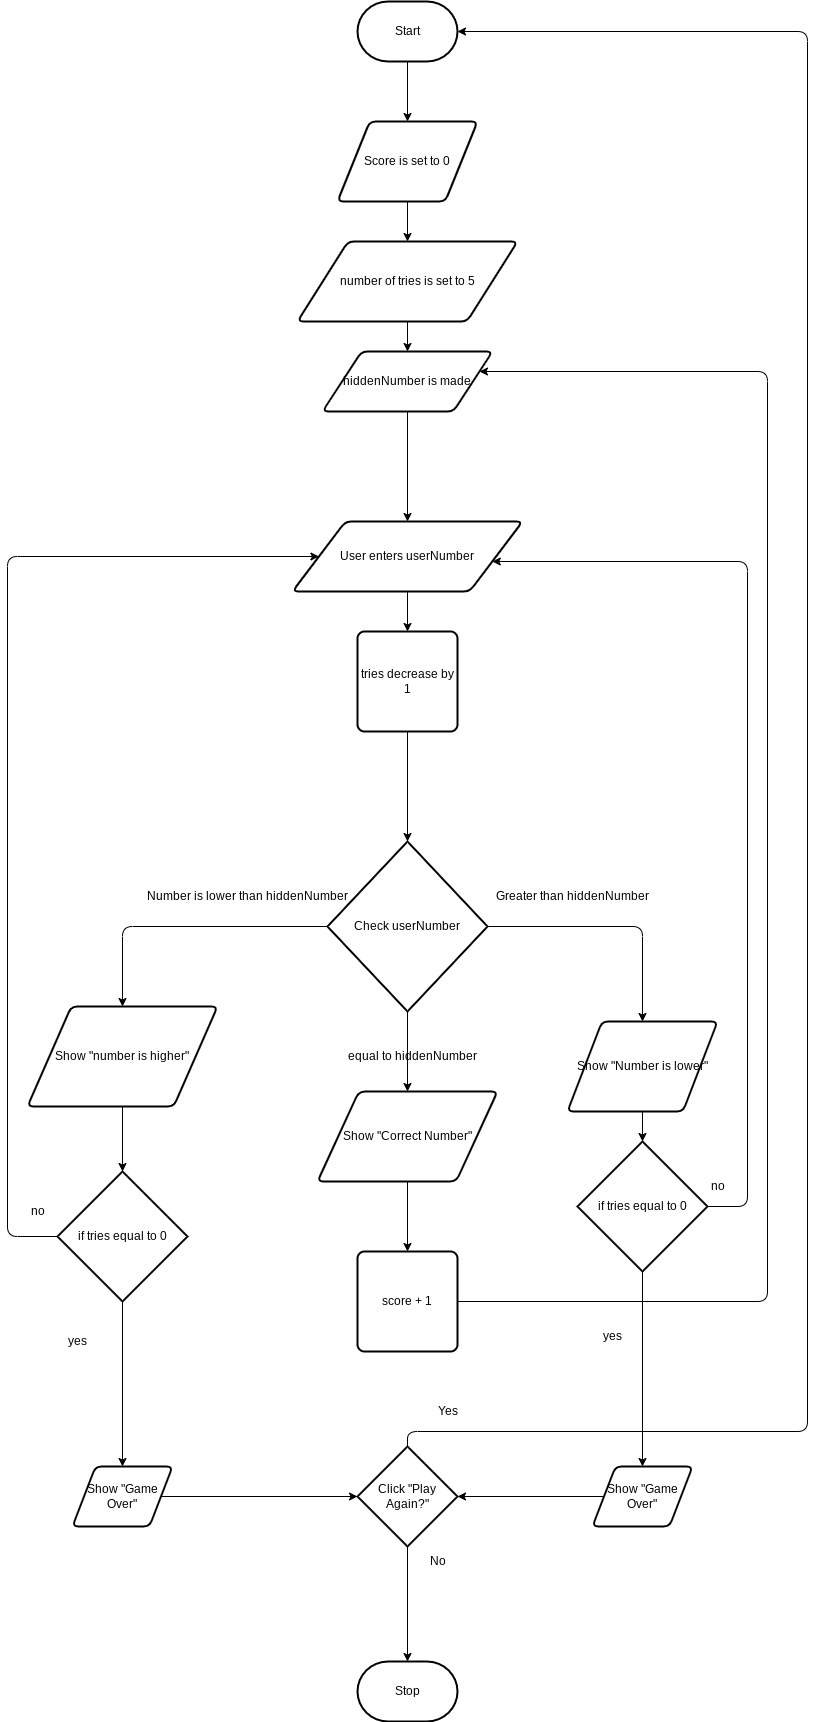

The diagram above was exported from draw.io. Its source (the exported page's mxGraphModel, read from the mxfile embedded in the PNG):
<mxGraphModel dx="1936" dy="692" grid="1" gridSize="10" guides="1" tooltips="1" connect="1" arrows="1" fold="1" page="1" pageScale="1" pageWidth="850" pageHeight="1100" math="0" shadow="0">
  <root>
    <mxCell id="0" />
    <mxCell id="1" parent="0" />
    <mxCell id="62" style="edgeStyle=orthogonalEdgeStyle;html=1;entryX=0.5;entryY=0;entryDx=0;entryDy=0;endArrow=classic;endFill=1;" parent="1" source="2" target="60" edge="1">
      <mxGeometry relative="1" as="geometry" />
    </mxCell>
    <mxCell id="2" value="Start" style="strokeWidth=2;html=1;shape=mxgraph.flowchart.terminator;whiteSpace=wrap;" parent="1" vertex="1">
      <mxGeometry x="230" y="120" width="100" height="60" as="geometry" />
    </mxCell>
    <mxCell id="3" value="Stop" style="strokeWidth=2;html=1;shape=mxgraph.flowchart.terminator;whiteSpace=wrap;" parent="1" vertex="1">
      <mxGeometry x="230" y="1780" width="100" height="60" as="geometry" />
    </mxCell>
    <mxCell id="38" style="edgeStyle=orthogonalEdgeStyle;html=1;entryX=0.5;entryY=0;entryDx=0;entryDy=0;endArrow=classic;endFill=1;" parent="1" source="4" target="37" edge="1">
      <mxGeometry relative="1" as="geometry" />
    </mxCell>
    <mxCell id="4" value="User enters userNumber" style="shape=parallelogram;html=1;strokeWidth=2;perimeter=parallelogramPerimeter;whiteSpace=wrap;rounded=1;arcSize=12;size=0.23;" parent="1" vertex="1">
      <mxGeometry x="165" y="640" width="230" height="70" as="geometry" />
    </mxCell>
    <mxCell id="25" style="edgeStyle=orthogonalEdgeStyle;html=1;entryX=0.5;entryY=0;entryDx=0;entryDy=0;" parent="1" source="5" target="24" edge="1">
      <mxGeometry relative="1" as="geometry" />
    </mxCell>
    <mxCell id="28" style="edgeStyle=orthogonalEdgeStyle;html=1;entryX=0.5;entryY=0;entryDx=0;entryDy=0;" parent="1" source="5" target="27" edge="1">
      <mxGeometry relative="1" as="geometry" />
    </mxCell>
    <mxCell id="32" style="edgeStyle=orthogonalEdgeStyle;html=1;" parent="1" source="5" target="31" edge="1">
      <mxGeometry relative="1" as="geometry" />
    </mxCell>
    <mxCell id="5" value="Check userNumber" style="strokeWidth=2;html=1;shape=mxgraph.flowchart.decision;whiteSpace=wrap;" parent="1" vertex="1">
      <mxGeometry x="200" y="960" width="160" height="170" as="geometry" />
    </mxCell>
    <mxCell id="20" style="edgeStyle=none;html=1;entryX=0.5;entryY=0;entryDx=0;entryDy=0;" parent="1" source="18" target="4" edge="1">
      <mxGeometry relative="1" as="geometry" />
    </mxCell>
    <mxCell id="18" value="hiddenNumber is made" style="shape=parallelogram;html=1;strokeWidth=2;perimeter=parallelogramPerimeter;whiteSpace=wrap;rounded=1;arcSize=12;size=0.23;" parent="1" vertex="1">
      <mxGeometry x="195" y="470" width="170" height="60" as="geometry" />
    </mxCell>
    <mxCell id="23" value="Greater than hiddenNumber" style="text;html=1;align=center;verticalAlign=middle;resizable=0;points=[];autosize=1;strokeColor=none;fillColor=none;" parent="1" vertex="1">
      <mxGeometry x="360" y="1000" width="170" height="30" as="geometry" />
    </mxCell>
    <mxCell id="26" style="edgeStyle=orthogonalEdgeStyle;html=1;exitX=1;exitY=0.5;exitDx=0;exitDy=0;exitPerimeter=0;" parent="1" source="50" target="4" edge="1">
      <mxGeometry relative="1" as="geometry">
        <mxPoint x="611" y="680" as="targetPoint" />
        <Array as="points">
          <mxPoint x="620" y="1325" />
          <mxPoint x="620" y="680" />
        </Array>
      </mxGeometry>
    </mxCell>
    <mxCell id="52" style="edgeStyle=orthogonalEdgeStyle;html=1;entryX=0.5;entryY=0;entryDx=0;entryDy=0;entryPerimeter=0;endArrow=classic;endFill=1;" parent="1" source="24" target="50" edge="1">
      <mxGeometry relative="1" as="geometry" />
    </mxCell>
    <mxCell id="24" value="Show &quot;Number is lower&quot;" style="shape=parallelogram;html=1;strokeWidth=2;perimeter=parallelogramPerimeter;whiteSpace=wrap;rounded=1;arcSize=12;size=0.23;" parent="1" vertex="1">
      <mxGeometry x="440" y="1140" width="150" height="90" as="geometry" />
    </mxCell>
    <mxCell id="30" style="edgeStyle=orthogonalEdgeStyle;html=1;exitX=0;exitY=0.5;exitDx=0;exitDy=0;exitPerimeter=0;" parent="1" source="41" target="4" edge="1">
      <mxGeometry relative="1" as="geometry">
        <mxPoint x="-110" y="670" as="targetPoint" />
        <mxPoint x="-100" y="1040" as="sourcePoint" />
        <Array as="points">
          <mxPoint x="-120" y="1355" />
          <mxPoint x="-120" y="675" />
        </Array>
      </mxGeometry>
    </mxCell>
    <mxCell id="45" style="edgeStyle=orthogonalEdgeStyle;html=1;entryX=0.5;entryY=0;entryDx=0;entryDy=0;entryPerimeter=0;endArrow=classic;endFill=1;" parent="1" source="27" target="41" edge="1">
      <mxGeometry relative="1" as="geometry" />
    </mxCell>
    <mxCell id="27" value="Show &quot;number is higher&quot;" style="shape=parallelogram;html=1;strokeWidth=2;perimeter=parallelogramPerimeter;whiteSpace=wrap;rounded=1;arcSize=12;size=0.23;" parent="1" vertex="1">
      <mxGeometry x="-100" y="1125" width="190" height="100" as="geometry" />
    </mxCell>
    <mxCell id="29" value="Number is lower than hiddenNumber" style="text;html=1;align=center;verticalAlign=middle;resizable=0;points=[];autosize=1;strokeColor=none;fillColor=none;" parent="1" vertex="1">
      <mxGeometry x="10" y="1000" width="220" height="30" as="geometry" />
    </mxCell>
    <mxCell id="34" style="edgeStyle=orthogonalEdgeStyle;html=1;entryX=0.5;entryY=0;entryDx=0;entryDy=0;" parent="1" source="31" target="33" edge="1">
      <mxGeometry relative="1" as="geometry" />
    </mxCell>
    <mxCell id="31" value="Show &quot;Correct Number&quot;" style="shape=parallelogram;html=1;strokeWidth=2;perimeter=parallelogramPerimeter;whiteSpace=wrap;rounded=1;arcSize=12;size=0.23;" parent="1" vertex="1">
      <mxGeometry x="190" y="1210" width="180" height="90" as="geometry" />
    </mxCell>
    <mxCell id="36" style="edgeStyle=orthogonalEdgeStyle;html=1;endArrow=classic;endFill=1;" parent="1" source="33" target="18" edge="1">
      <mxGeometry relative="1" as="geometry">
        <mxPoint x="590" y="490" as="targetPoint" />
        <Array as="points">
          <mxPoint x="640" y="1420" />
          <mxPoint x="640" y="490" />
        </Array>
      </mxGeometry>
    </mxCell>
    <mxCell id="33" value="score + 1" style="rounded=1;whiteSpace=wrap;html=1;absoluteArcSize=1;arcSize=14;strokeWidth=2;" parent="1" vertex="1">
      <mxGeometry x="230" y="1370" width="100" height="100" as="geometry" />
    </mxCell>
    <mxCell id="35" value="equal to hiddenNumber" style="text;html=1;align=center;verticalAlign=middle;resizable=0;points=[];autosize=1;strokeColor=none;fillColor=none;" parent="1" vertex="1">
      <mxGeometry x="210" y="1160" width="150" height="30" as="geometry" />
    </mxCell>
    <mxCell id="40" style="edgeStyle=orthogonalEdgeStyle;html=1;entryX=0.5;entryY=0;entryDx=0;entryDy=0;entryPerimeter=0;endArrow=classic;endFill=1;" parent="1" source="37" target="5" edge="1">
      <mxGeometry relative="1" as="geometry" />
    </mxCell>
    <mxCell id="37" value="tries decrease by 1" style="rounded=1;whiteSpace=wrap;html=1;absoluteArcSize=1;arcSize=14;strokeWidth=2;" parent="1" vertex="1">
      <mxGeometry x="230" y="750" width="100" height="100" as="geometry" />
    </mxCell>
    <mxCell id="47" style="edgeStyle=orthogonalEdgeStyle;html=1;entryX=0.5;entryY=0;entryDx=0;entryDy=0;endArrow=classic;endFill=1;" parent="1" source="41" target="46" edge="1">
      <mxGeometry relative="1" as="geometry" />
    </mxCell>
    <mxCell id="41" value="if tries equal to 0" style="strokeWidth=2;html=1;shape=mxgraph.flowchart.decision;whiteSpace=wrap;" parent="1" vertex="1">
      <mxGeometry x="-70" y="1290" width="130" height="130" as="geometry" />
    </mxCell>
    <mxCell id="44" style="edgeStyle=orthogonalEdgeStyle;html=1;endArrow=classic;endFill=1;" parent="1" source="42" target="18" edge="1">
      <mxGeometry relative="1" as="geometry" />
    </mxCell>
    <mxCell id="42" value="number of tries is set to 5" style="shape=parallelogram;html=1;strokeWidth=2;perimeter=parallelogramPerimeter;whiteSpace=wrap;rounded=1;arcSize=12;size=0.23;" parent="1" vertex="1">
      <mxGeometry x="170" y="360" width="220" height="80" as="geometry" />
    </mxCell>
    <mxCell id="65" style="edgeStyle=orthogonalEdgeStyle;html=1;entryX=0;entryY=0.5;entryDx=0;entryDy=0;entryPerimeter=0;endArrow=classic;endFill=1;" parent="1" source="46" target="63" edge="1">
      <mxGeometry relative="1" as="geometry" />
    </mxCell>
    <mxCell id="46" value="Show &quot;Game Over&quot;" style="shape=parallelogram;html=1;strokeWidth=2;perimeter=parallelogramPerimeter;whiteSpace=wrap;rounded=1;arcSize=12;size=0.23;" parent="1" vertex="1">
      <mxGeometry x="-55" y="1585" width="100" height="60" as="geometry" />
    </mxCell>
    <mxCell id="49" style="edgeStyle=orthogonalEdgeStyle;html=1;entryX=0.5;entryY=0;entryDx=0;entryDy=0;endArrow=classic;endFill=1;" parent="1" source="50" target="51" edge="1">
      <mxGeometry relative="1" as="geometry" />
    </mxCell>
    <mxCell id="50" value="if tries equal to 0" style="strokeWidth=2;html=1;shape=mxgraph.flowchart.decision;whiteSpace=wrap;" parent="1" vertex="1">
      <mxGeometry x="450" y="1260" width="130" height="130" as="geometry" />
    </mxCell>
    <mxCell id="64" style="edgeStyle=orthogonalEdgeStyle;html=1;endArrow=classic;endFill=1;" parent="1" source="51" target="63" edge="1">
      <mxGeometry relative="1" as="geometry" />
    </mxCell>
    <mxCell id="51" value="Show &quot;Game Over&quot;" style="shape=parallelogram;html=1;strokeWidth=2;perimeter=parallelogramPerimeter;whiteSpace=wrap;rounded=1;arcSize=12;size=0.23;" parent="1" vertex="1">
      <mxGeometry x="465" y="1585" width="100" height="60" as="geometry" />
    </mxCell>
    <mxCell id="55" value="no" style="text;html=1;align=center;verticalAlign=middle;resizable=0;points=[];autosize=1;strokeColor=none;fillColor=none;" parent="1" vertex="1">
      <mxGeometry x="-110" y="1315" width="40" height="30" as="geometry" />
    </mxCell>
    <mxCell id="57" value="yes&lt;span style=&quot;color: rgba(0, 0, 0, 0); font-family: monospace; font-size: 0px; text-align: start;&quot;&gt;%3CmxGraphModel%3E%3Croot%3E%3CmxCell%20id%3D%220%22%2F%3E%3CmxCell%20id%3D%221%22%20parent%3D%220%22%2F%3E%3CmxCell%20id%3D%222%22%20style%3D%22edgeStyle%3DorthogonalEdgeStyle%3Bhtml%3D1%3BentryX%3D0.5%3BentryY%3D0%3BentryDx%3D0%3BentryDy%3D0%3BendArrow%3Dclassic%3BendFill%3D1%3B%22%20edge%3D%221%22%20source%3D%223%22%20target%3D%224%22%20parent%3D%221%22%3E%3CmxGeometry%20relative%3D%221%22%20as%3D%22geometry%22%2F%3E%3C%2FmxCell%3E%3CmxCell%20id%3D%223%22%20value%3D%22is%20tries%20equal%20to%200%22%20style%3D%22strokeWidth%3D2%3Bhtml%3D1%3Bshape%3Dmxgraph.flowchart.decision%3BwhiteSpace%3Dwrap%3B%22%20vertex%3D%221%22%20parent%3D%221%22%3E%3CmxGeometry%20x%3D%22-70%22%20y%3D%221290%22%20width%3D%22130%22%20height%3D%22130%22%20as%3D%22geometry%22%2F%3E%3C%2FmxCell%3E%3CmxCell%20id%3D%224%22%20value%3D%22Show%20%26quot%3BGame%20Over%26quot%3B%22%20style%3D%22shape%3Dparallelogram%3Bhtml%3D1%3BstrokeWidth%3D2%3Bperimeter%3DparallelogramPerimeter%3BwhiteSpace%3Dwrap%3Brounded%3D1%3BarcSize%3D12%3Bsize%3D0.23%3B%22%20vertex%3D%221%22%20parent%3D%221%22%3E%3CmxGeometry%20x%3D%22-55%22%20y%3D%221500%22%20width%3D%22100%22%20height%3D%2260%22%20as%3D%22geometry%22%2F%3E%3C%2FmxCell%3E%3C%2Froot%3E%3C%2FmxGraphModel%3E&lt;/span&gt;" style="text;html=1;align=center;verticalAlign=middle;resizable=0;points=[];autosize=1;strokeColor=none;fillColor=none;" parent="1" vertex="1">
      <mxGeometry x="-70" y="1445" width="40" height="30" as="geometry" />
    </mxCell>
    <mxCell id="58" value="yes&lt;span style=&quot;color: rgba(0, 0, 0, 0); font-family: monospace; font-size: 0px; text-align: start;&quot;&gt;%3CmxGraphModel%3E%3Croot%3E%3CmxCell%20id%3D%220%22%2F%3E%3CmxCell%20id%3D%221%22%20parent%3D%220%22%2F%3E%3CmxCell%20id%3D%222%22%20style%3D%22edgeStyle%3DorthogonalEdgeStyle%3Bhtml%3D1%3BentryX%3D0.5%3BentryY%3D0%3BentryDx%3D0%3BentryDy%3D0%3BendArrow%3Dclassic%3BendFill%3D1%3B%22%20edge%3D%221%22%20source%3D%223%22%20target%3D%224%22%20parent%3D%221%22%3E%3CmxGeometry%20relative%3D%221%22%20as%3D%22geometry%22%2F%3E%3C%2FmxCell%3E%3CmxCell%20id%3D%223%22%20value%3D%22is%20tries%20equal%20to%200%22%20style%3D%22strokeWidth%3D2%3Bhtml%3D1%3Bshape%3Dmxgraph.flowchart.decision%3BwhiteSpace%3Dwrap%3B%22%20vertex%3D%221%22%20parent%3D%221%22%3E%3CmxGeometry%20x%3D%22-70%22%20y%3D%221290%22%20width%3D%22130%22%20height%3D%22130%22%20as%3D%22geometry%22%2F%3E%3C%2FmxCell%3E%3CmxCell%20id%3D%224%22%20value%3D%22Show%20%26quot%3BGame%20Over%26quot%3B%22%20style%3D%22shape%3Dparallelogram%3Bhtml%3D1%3BstrokeWidth%3D2%3Bperimeter%3DparallelogramPerimeter%3BwhiteSpace%3Dwrap%3Brounded%3D1%3BarcSize%3D12%3Bsize%3D0.23%3B%22%20vertex%3D%221%22%20parent%3D%221%22%3E%3CmxGeometry%20x%3D%22-55%22%20y%3D%221500%22%20width%3D%22100%22%20height%3D%2260%22%20as%3D%22geometry%22%2F%3E%3C%2FmxCell%3E%3C%2Froot%3E%3C%2FmxGraphModel%3E&lt;/span&gt;" style="text;html=1;align=center;verticalAlign=middle;resizable=0;points=[];autosize=1;strokeColor=none;fillColor=none;" parent="1" vertex="1">
      <mxGeometry x="465" y="1440" width="40" height="30" as="geometry" />
    </mxCell>
    <mxCell id="59" value="no" style="text;html=1;align=center;verticalAlign=middle;resizable=0;points=[];autosize=1;strokeColor=none;fillColor=none;" parent="1" vertex="1">
      <mxGeometry x="570" y="1290" width="40" height="30" as="geometry" />
    </mxCell>
    <mxCell id="61" style="edgeStyle=orthogonalEdgeStyle;html=1;entryX=0.5;entryY=0;entryDx=0;entryDy=0;endArrow=classic;endFill=1;" parent="1" source="60" target="42" edge="1">
      <mxGeometry relative="1" as="geometry" />
    </mxCell>
    <mxCell id="60" value="Score is set to 0" style="shape=parallelogram;html=1;strokeWidth=2;perimeter=parallelogramPerimeter;whiteSpace=wrap;rounded=1;arcSize=12;size=0.23;" parent="1" vertex="1">
      <mxGeometry x="210" y="240" width="140" height="80" as="geometry" />
    </mxCell>
    <mxCell id="68" style="edgeStyle=orthogonalEdgeStyle;html=1;entryX=0.5;entryY=0;entryDx=0;entryDy=0;entryPerimeter=0;endArrow=classic;endFill=1;" parent="1" source="63" target="3" edge="1">
      <mxGeometry relative="1" as="geometry" />
    </mxCell>
    <mxCell id="70" style="edgeStyle=orthogonalEdgeStyle;html=1;endArrow=classic;endFill=1;entryX=1;entryY=0.5;entryDx=0;entryDy=0;entryPerimeter=0;" parent="1" source="63" target="2" edge="1">
      <mxGeometry relative="1" as="geometry">
        <mxPoint x="760" y="120" as="targetPoint" />
        <Array as="points">
          <mxPoint x="280" y="1550" />
          <mxPoint x="680" y="1550" />
          <mxPoint x="680" y="150" />
        </Array>
      </mxGeometry>
    </mxCell>
    <mxCell id="63" value="Click &quot;Play Again?&quot;" style="strokeWidth=2;html=1;shape=mxgraph.flowchart.decision;whiteSpace=wrap;" parent="1" vertex="1">
      <mxGeometry x="230" y="1565" width="100" height="100" as="geometry" />
    </mxCell>
    <mxCell id="69" value="No" style="text;html=1;align=center;verticalAlign=middle;resizable=0;points=[];autosize=1;strokeColor=none;fillColor=none;" parent="1" vertex="1">
      <mxGeometry x="290" y="1665" width="40" height="30" as="geometry" />
    </mxCell>
    <mxCell id="71" value="Yes" style="text;html=1;align=center;verticalAlign=middle;resizable=0;points=[];autosize=1;strokeColor=none;fillColor=none;" parent="1" vertex="1">
      <mxGeometry x="300" y="1515" width="40" height="30" as="geometry" />
    </mxCell>
  </root>
</mxGraphModel>